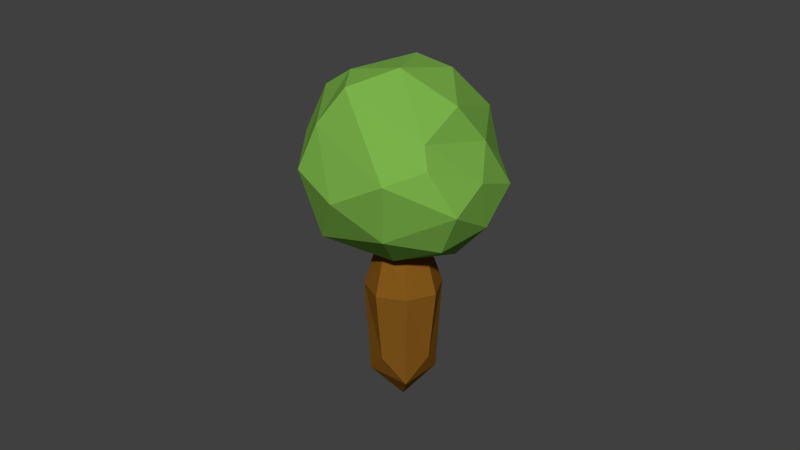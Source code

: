 # Source: tree2.blend  (saved by Blender 2.76.0; exported with 4.5.12 LTS)
import bpy
from mathutils import Matrix  # noqa: F401  (used for matrix-valued properties, if any)

bpy.ops.wm.read_factory_settings(use_empty=True)
scene = bpy.context.scene
scene.name = 'Scene'

# ---- collections
col_collection_1 = bpy.data.collections.new('Collection 1'); scene.collection.children.link(col_collection_1)

# ---- materials (node trees are filled in below, after node groups)
mat_listy = bpy.data.materials.new('listy')
mat_listy.alpha_threshold = 0.0
mat_listy.diffuse_color = (0.1994, 0.448, 0.06899, 1.0)
mat_listy.specular_color = (0.25, 0.25, 0.25)
mat_listy.roughness = 0.5
mat_listy.specular_intensity = 0.5158
mat_kmen = bpy.data.materials.new('kmen')
mat_kmen.alpha_threshold = 0.0
mat_kmen.diffuse_color = (0.233, 0.09813, 0.01106, 1.0)
mat_kmen.specular_color = (0.25, 0.25, 0.25)
mat_kmen.roughness = 0.5

# ---- material node trees

# ---- world
world_world = bpy.data.worlds.new('World'); scene.world = world_world
world_world.color = (0.05088, 0.05088, 0.05088)
world_world.use_sun_shadow = False
world_world.sun_shadow_jitter_overblur = 0.0
world_world.cycles.sampling_method = 'MANUAL'
world_world.cycles.sample_map_resolution = 256

# ---- meshes
me_icosphere_059 = bpy.data.meshes.new('Icosphere.059')
me_icosphere_059.from_pydata([(-0.09694, -1.075, 0.8705), (0.4415, -1.877, 1.062), (-0.4572, -1.732, 1.625), (-0.7085, -1.023, 1.692), (0.2193, -0.2277, 1.384), (0.9325, -0.9672, 1.042), (-0.01118, -1.869, 2.211), (-0.3761, -0.8487, 2.501), (-0.04928, -0.2895, 2.265), (0.9358, -0.5031, 1.835), (1.092, -1.607, 1.586), (0.8777, -1.371, 2.209), (-0.3767, -1.474, 1.142), (-0.007837, -1.468, 0.7976), (-0.06183, -1.946, 1.247), (0.7656, -1.473, 0.9274), (0.4506, -0.9993, 0.8281), (-0.4556, -0.8791, 1.252), (-0.6869, -1.284, 1.664), (0.05606, -0.5878, 1.054), (-0.296, -0.3616, 1.512), (0.6319, -0.5086, 1.091), (0.9643, -1.878, 1.328), (1.206, -1.218, 1.335), (-0.3663, -1.79, 2.056), (0.08507, -2.058, 1.65), (-0.7067, -0.9244, 2.128), (-0.518, -1.428, 2.237), (0.06237, -0.1426, 1.832), (-0.4574, -0.3678, 2.045), (0.9929, -0.6354, 1.394), (0.6392, -0.2294, 1.596), (0.2991, -2.084, 2.0), (0.01327, -1.28, 2.623), (-0.4083, -0.5012, 2.366), (0.4833, -0.3047, 2.096), (1.142, -1.03, 1.696), (0.4347, -1.735, 2.341), (0.9576, -1.623, 1.785), (0.374, -1.136, 2.591), (0.4383, -0.6118, 2.456), (0.8913, -0.934, 2.068), (0.4072, -0.627, 0.5393), (-0.09277, -0.7378, 0.5426), (-0.181, -0.3313, 0.8414), (0.319, -0.2204, 0.8381), (-0.05177, 0.2345, -0.3293), (0.4881, -0.396, 0.6879), (0.242, -0.07082, -0.2041), (0.1793, -0.784, 0.4662), (0.3585, -0.8203, 0.9453), (-0.1873, -0.166, -0.2013), (-0.2619, -0.5623, 0.6928), (0.03909, -0.8962, 0.9562), (-0.2631, 0.183, 0.0553), (0.04699, -0.1743, 0.9144), (-0.02303, -0.6126, 1.11), (0.1663, 0.2782, 0.0525), (0.2964, -0.5367, 1.099), (0.4223, -0.6628, 1.032), (0.2188, -0.9472, 0.9187), (-0.08294, -0.7829, 1.049), (0.1206, -0.4986, 1.162), (0.3234, -0.01571, 0.1219), (0.07478, -0.3281, -0.05656), (-0.2804, -0.1496, 0.1258), (-0.03174, 0.1628, 0.3043)], [], [(0, 13, 12), (1, 13, 15), (0, 12, 17), (0, 17, 19), (0, 19, 16), (1, 15, 22), (2, 14, 24), (3, 18, 26), (4, 20, 28), (5, 21, 30), (1, 22, 25), (2, 24, 27), (3, 26, 29), (4, 28, 31), (5, 30, 23), (6, 32, 37), (7, 33, 39), (8, 34, 40), (9, 35, 41), (10, 36, 38), (38, 41, 11), (38, 36, 41), (36, 9, 41), (41, 40, 11), (41, 35, 40), (35, 8, 40), (40, 39, 11), (40, 34, 39), (34, 7, 39), (39, 37, 11), (39, 33, 37), (33, 6, 37), (37, 38, 11), (37, 32, 38), (32, 10, 38), (23, 36, 10), (23, 30, 36), (30, 9, 36), (31, 35, 9), (31, 28, 35), (28, 8, 35), (29, 34, 8), (29, 26, 34), (26, 7, 34), (27, 33, 7), (27, 24, 33), (24, 6, 33), (25, 32, 6), (25, 22, 32), (22, 10, 32), (30, 31, 9), (30, 21, 31), (21, 4, 31), (28, 29, 8), (28, 20, 29), (20, 3, 29), (26, 27, 7), (26, 18, 27), (18, 2, 27), (24, 25, 6), (24, 14, 25), (14, 1, 25), (22, 23, 10), (22, 15, 23), (15, 5, 23), (16, 21, 5), (16, 19, 21), (19, 4, 21), (19, 20, 4), (19, 17, 20), (17, 3, 20), (17, 18, 3), (17, 12, 18), (12, 2, 18), (15, 16, 5), (15, 13, 16), (13, 0, 16), (12, 14, 2), (12, 13, 14), (13, 1, 14), (42, 63, 47), (42, 64, 48), (42, 60, 49), (42, 59, 50), (43, 64, 49), (43, 65, 51), (43, 61, 52), (43, 60, 53), (44, 65, 52), (44, 66, 54), (44, 62, 55), (44, 61, 56), (45, 66, 55), (45, 63, 57), (45, 59, 47), (45, 62, 58), (57, 54, 66), (54, 51, 65), (51, 48, 64), (48, 57, 63), (48, 63, 42), (49, 64, 42), (50, 60, 42), (47, 59, 42), (51, 64, 43), (52, 65, 43), (53, 61, 43), (49, 60, 43), (54, 65, 44), (55, 66, 44), (56, 62, 44), (52, 61, 44), (57, 66, 45), (47, 63, 45), (58, 59, 45), (55, 62, 45), (46, 54, 57), (46, 51, 54), (46, 48, 51), (46, 57, 48)])
me_icosphere_059.polygons.foreach_set('material_index', [0, 0, 0, 0, 0, 0, 0, 0, 0, 0, 0, 0, 0, 0, 0, 0, 0, 0, 0, 0, 0, 0, 0, 0, 0, 0, 0, 0, 0, 0, 0, 0, 0, 0, 0, 0, 0, 0, 0, 0, 0, 0, 0, 0, 0, 0, 0, 0, 0, 0, 0, 0, 0, 0, 0, 0, 0, 0, 0, 0, 0, 0, 0, 0, 0, 0, 0, 0, 0, 0, 0, 0, 0, 0, 0, 0, 0, 0, 0, 0, 1, 1, 1, 1, 1, 1, 1, 1, 1, 1, 1, 1, 1, 1, 1, 1, 1, 1, 1, 1, 1, 1, 1, 1, 1, 1, 1, 1, 1, 1, 1, 1, 1, 1, 1, 1, 1, 1, 1, 1])
me_icosphere_059.materials.append(mat_listy)
me_icosphere_059.materials.append(mat_kmen)
me_icosphere_059.use_remesh_preserve_volume = False
me_icosphere_059.use_remesh_preserve_attributes = False
me_icosphere_059.use_mirror_vertex_groups = False
me_icosphere_059.update()

# ---- objects
ob_icosphere_059 = bpy.data.objects.new('Icosphere_059', me_icosphere_059)

# ---- transforms, parenting, visibility, modifiers, constraints
ob_icosphere_059.location = (-0.006977, 0.06786, 0.0885)
ob_icosphere_059.rotation_euler = (-0.6107, -0.1317, -0.1855)
ob_icosphere_059.scale = (0.6465, 0.6465, 0.6465)
ob_icosphere_059.lineart.crease_threshold = 0.0

# ---- collection membership
col_collection_1.objects.link(ob_icosphere_059)

# ---- scene / render settings (as saved in the file)
scene.frame_start = 1; scene.frame_end = 250; scene.frame_set(1)
scene.render.engine = 'CYCLES'
scene.render.resolution_percentage = 50
scene.render.dither_intensity = 0.0
scene.cycles.use_denoising = False
scene.cycles.samples = 10
scene.cycles.sampling_pattern = 'TABULATED_SOBOL'
scene.cycles.light_sampling_threshold = 0.0
scene.cycles.use_adaptive_sampling = False
scene.cycles.use_light_tree = False
scene.cycles.blur_glossy = 0.0
scene.cycles.pixel_filter_type = 'GAUSSIAN'
scene.cycles.sample_clamp_indirect = 0.0
scene.view_settings.view_transform = 'Standard'
bpy.context.view_layer.update()

# ---- added for rendering (the .blend has no active camera and no usable light): camera, sun
cam_auto = bpy.data.cameras.new('AutoCamera')
cam_auto.lens = 50.0
cam_auto.sensor_width = 36.0
cam_auto.clip_end = 1000.0
ob_auto_camera = bpy.data.objects.new('AutoCamera', cam_auto)
scene.collection.objects.link(ob_auto_camera)
ob_auto_camera.location = (3.66735, -4.36953, 3.96263)
ob_auto_camera.rotation_euler = (1.09748, -7.21219e-08, 0.694738)
scene.camera = ob_auto_camera
light_auto_sun = bpy.data.lights.new('AutoSun', 'SUN')
light_auto_sun.energy = 3.0
light_auto_sun.angle = 0.0523599
ob_auto_sun = bpy.data.objects.new('AutoSun', light_auto_sun)
scene.collection.objects.link(ob_auto_sun)
ob_auto_sun.rotation_euler = (0.872665, 0.174533, 0.523599)
bpy.context.view_layer.update()
